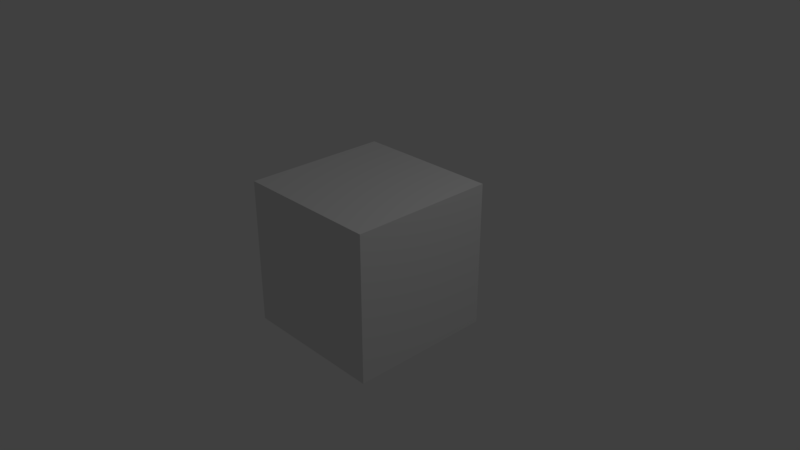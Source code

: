 # Source: simple.blend  (saved by Blender 2.79.0; exported with 4.5.12 LTS)
import bpy
from mathutils import Matrix  # noqa: F401  (used for matrix-valued properties, if any)

bpy.ops.wm.read_factory_settings(use_empty=True)
scene = bpy.context.scene
scene.name = 'Scene'

# ---- collections
col_collection_1 = bpy.data.collections.new('Collection 1'); scene.collection.children.link(col_collection_1)

# ---- materials (node trees are filled in below, after node groups)
mat_material = bpy.data.materials.new('Material')
mat_material.alpha_threshold = 0.0
mat_material.roughness = 0.5
mat_material.line_color = (0.0, 0.0, 0.0, 1.0)

# ---- material node trees

# ---- world
world_world = bpy.data.worlds.new('World'); scene.world = world_world
world_world.color = (0.05088, 0.05088, 0.05088)
world_world.use_sun_shadow = False
world_world.sun_shadow_jitter_overblur = 0.0
world_world.cycles.sampling_method = 'MANUAL'

# ---- cameras
cam_camera = bpy.data.cameras.new('Camera')
cam_camera.clip_end = 100.0
cam_camera.lens = 35.0
cam_camera.sensor_width = 32.0
cam_camera.sensor_height = 18.0
cam_camera.ortho_scale = 7.314
cam_camera.dof.focus_distance = 0.0

# ---- lights
light_lamp = bpy.data.lights.new('Lamp', 'POINT')
light_lamp.transmission_factor = 0.0
light_lamp.cutoff_distance = 30.0
light_lamp.energy = 100.0
light_lamp.shadow_buffer_clip_start = 1.001
light_lamp.shadow_soft_size = 0.1
light_lamp.shadow_maximum_resolution = 0.006
light_lamp.use_absolute_resolution = True

# ---- meshes
me_cube = bpy.data.meshes.new('Cube')
me_cube.from_pydata([(1.0, 1.0, -1.0), (1.0, -1.0, -1.0), (-1.0, -1.0, -1.0), (-1.0, 1.0, -1.0), (1.0, 1.0, 1.0), (1.0, -1.0, 1.0), (-1.0, -1.0, 1.0), (-1.0, 1.0, 1.0)], [], [(0, 1, 2, 3), (4, 7, 6, 5), (0, 4, 5, 1), (1, 5, 6, 2), (2, 6, 7, 3), (4, 0, 3, 7)])
me_cube.materials.append(mat_material)
me_cube.use_remesh_preserve_volume = False
me_cube.use_remesh_preserve_attributes = False
me_cube.use_mirror_vertex_groups = False
me_cube.update()

# ---- objects
ob_cube = bpy.data.objects.new('Cube', me_cube)
ob_lamp = bpy.data.objects.new('Lamp', light_lamp)
ob_camera = bpy.data.objects.new('Camera', cam_camera)

# ---- transforms, parenting, visibility, modifiers, constraints
ob_cube.location = (0.0, 0.0, 0.0)
ob_cube.lock_rotations_4d = False
ob_cube.empty_display_type = 'ARROWS'
ob_cube.lineart.crease_threshold = 0.0
ob_lamp.location = (4.076, 1.005, 5.904)
ob_lamp.rotation_euler = (0.6503, 0.05522, 1.866)
ob_lamp.lock_rotations_4d = False
ob_lamp.empty_display_type = 'ARROWS'
ob_lamp.color = (0.0, 0.0, 0.0, 0.0)
ob_lamp.lineart.crease_threshold = 0.0
ob_camera.location = (7.481, -6.508, 5.344)
ob_camera.rotation_euler = (1.109, 0.0, 0.8149)
ob_camera.lock_rotations_4d = False
ob_camera.empty_display_type = 'ARROWS'
ob_camera.color = (0.0, 0.0, 0.0, 0.0)
ob_camera.display_type = 'WIRE'
ob_camera.lineart.crease_threshold = 0.0

# ---- collection membership
col_collection_1.objects.link(ob_cube)
col_collection_1.objects.link(ob_lamp)
col_collection_1.objects.link(ob_camera)

# ---- scene / render settings (as saved in the file)
scene.camera = ob_camera
scene.frame_start = 1; scene.frame_end = 250; scene.frame_set(1)
scene.render.engine = 'CYCLES'
scene.render.resolution_percentage = 50
scene.render.dither_intensity = 0.0
scene.cycles.use_denoising = False
scene.cycles.samples = 128
scene.cycles.sampling_pattern = 'TABULATED_SOBOL'
scene.cycles.use_adaptive_sampling = False
scene.cycles.use_light_tree = False
scene.cycles.blur_glossy = 0.0
scene.cycles.sample_clamp_indirect = 0.0
scene.view_settings.view_transform = 'Standard'
bpy.context.view_layer.update()
